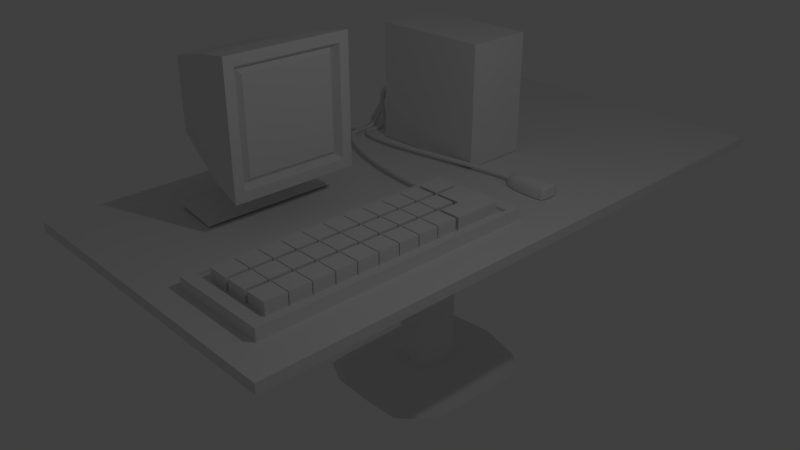 # Source: jagoda.blend  (saved by Blender 2.78.0; exported with 4.5.12 LTS)
import bpy
from mathutils import Matrix  # noqa: F401  (used for matrix-valued properties, if any)

bpy.ops.wm.read_factory_settings(use_empty=True)
scene = bpy.context.scene
scene.name = 'Scene'

# ---- collections
col_collection_1 = bpy.data.collections.new('Collection 1'); scene.collection.children.link(col_collection_1)
col_collection_2 = bpy.data.collections.new('Collection 2'); scene.collection.children.link(col_collection_2)

# ---- materials (node trees are filled in below, after node groups)
mat_material = bpy.data.materials.new('Material')
mat_material.alpha_threshold = 0.0
mat_material.use_transparent_shadow = False
mat_material.roughness = 0.5
mat_material.line_color = (0.0, 0.0, 0.0, 1.0)

# ---- material node trees

# ---- world
world_world = bpy.data.worlds.new('World'); scene.world = world_world
world_world.color = (0.05088, 0.05088, 0.05088)
world_world.use_sun_shadow = False
world_world.sun_shadow_jitter_overblur = 0.0
world_world.cycles.sampling_method = 'MANUAL'

# ---- cameras
cam_camera = bpy.data.cameras.new('Camera')
cam_camera.clip_end = 100.0
cam_camera.lens = 35.0
cam_camera.sensor_width = 32.0
cam_camera.sensor_height = 18.0
cam_camera.ortho_scale = 7.314
cam_camera.dof.focus_distance = 0.0
cam_camera.dof.aperture_fstop = 128.0

# ---- lights
light_lamp = bpy.data.lights.new('Lamp', 'POINT')
light_lamp.transmission_factor = 0.0
light_lamp.cutoff_distance = 30.0
light_lamp.energy = 100.0
light_lamp.shadow_buffer_clip_start = 1.001
light_lamp.shadow_soft_size = 0.1
light_lamp.shadow_maximum_resolution = 0.006
light_lamp.use_absolute_resolution = True

# ---- meshes
me_cube_006 = bpy.data.meshes.new('Cube.006')
me_cube_006.from_pydata([(-1.0, -1.0, -1.0), (-1.0, -1.0, 1.0), (-1.0, 1.0, -1.0), (-1.0, 1.0, 1.0), (1.0, -1.0, -1.0), (1.0, -1.0, 1.0), (1.0, 1.0, -1.0), (1.0, 1.0, 1.0)], [], [(0, 1, 3, 2), (2, 3, 7, 6), (6, 7, 5, 4), (4, 5, 1, 0), (2, 6, 4, 0), (7, 3, 1, 5)])
me_cube_006.use_remesh_preserve_volume = False
me_cube_006.use_remesh_preserve_attributes = False
me_cube_006.use_mirror_vertex_groups = False
me_cube_006.update()
me_cube_004 = bpy.data.meshes.new('Cube.004')
me_cube_004.from_pydata([(-1.0, -1.214, -1.0), (-1.0, -1.214, 1.0), (-1.0, 1.0, -1.0), (-1.0, 1.0, 1.0), (1.0, -1.214, -1.0), (1.0, -1.214, 1.0), (1.0, 1.0, -1.0), (1.0, 1.0, 1.0), (-1.0, -0.2114, -1.0), (-1.0, -0.2114, 1.0), (1.0, -0.09091, -1.0), (1.0, -0.09091, 1.0), (-3.344, -0.2114, 1.0), (-3.344, 1.0, 1.0), (-3.344, 1.0, -1.0), (-3.344, -0.2114, -1.0)], [], [(3, 2, 14, 13), (2, 3, 7, 6), (10, 11, 5, 4), (4, 5, 1, 0), (8, 10, 4, 0), (11, 9, 1, 5), (7, 3, 9, 11), (2, 6, 10, 8), (6, 7, 11, 10), (0, 1, 9, 8), (15, 12, 13, 14), (2, 8, 15, 14), (8, 9, 12, 15), (9, 3, 13, 12)])
me_cube_004.use_remesh_preserve_volume = False
me_cube_004.use_remesh_preserve_attributes = False
me_cube_004.use_mirror_vertex_groups = False
me_cube_004.update()
me_cube_003 = bpy.data.meshes.new('Cube.003')
me_cube_003.from_pydata([(-1.0, -1.0, -1.0), (-1.0, -1.0, 1.0), (-1.0, 1.0, -1.0), (-1.0, 1.0, 1.0), (1.0, -1.0, -1.0), (1.0, -1.0, 1.0), (1.0, 1.0, -1.0), (1.0, 1.0, 1.0)], [], [(0, 1, 3, 2), (2, 3, 7, 6), (6, 7, 5, 4), (4, 5, 1, 0), (2, 6, 4, 0), (7, 3, 1, 5)])
me_cube_003.use_remesh_preserve_volume = False
me_cube_003.use_remesh_preserve_attributes = False
me_cube_003.use_mirror_vertex_groups = False
me_cube_003.update()
me_cube_002 = bpy.data.meshes.new('Cube.002')
me_cube_002.from_pydata([(-1.0, -1.0, -1.0), (-1.0, -1.0, 1.0), (-1.0, 1.0, -1.0), (-1.0, 1.0, 1.0), (1.0, -1.0, -1.0), (1.0, -1.0, 1.0), (1.0, 1.0, -1.0), (1.0, 1.0, 1.0)], [], [(0, 1, 3, 2), (2, 3, 7, 6), (6, 7, 5, 4), (4, 5, 1, 0), (2, 6, 4, 0), (7, 3, 1, 5)])
me_cube_002.use_remesh_preserve_volume = False
me_cube_002.use_remesh_preserve_attributes = False
me_cube_002.use_mirror_vertex_groups = False
me_cube_002.update()
me_cube_001 = bpy.data.meshes.new('Cube.001')
me_cube_001.from_pydata([(-1.0, -1.0, -1.0), (-1.0, -1.0, 1.0), (-1.0, 1.0, -1.0), (-1.0, 1.0, 1.0), (1.0, -1.0, -1.0), (1.0, -1.0, 1.0), (1.0, 1.0, -1.0), (1.0, 1.0, 1.0)], [], [(0, 1, 3, 2), (2, 3, 7, 6), (6, 7, 5, 4), (4, 5, 1, 0), (2, 6, 4, 0), (7, 3, 1, 5)])
me_cube_001.use_remesh_preserve_volume = False
me_cube_001.use_remesh_preserve_attributes = False
me_cube_001.use_mirror_vertex_groups = False
me_cube_001.update()
me_cube = bpy.data.meshes.new('Cube')
me_cube.from_pydata([(0.5636, 1.074, -1.0), (0.5636, -1.0, -1.0), (-1.0, -1.0, -1.0), (-1.0, 1.074, -1.0), (0.5636, 1.074, 1.0), (0.5636, -1.0, 1.0), (-1.0, -1.0, 1.0), (-1.0, 1.074, 1.0), (0.4783, 0.9888, 0.4326), (0.4783, -0.9146, 0.4326), (-0.9146, 0.9888, 0.4326), (-0.9146, -0.9146, 0.4326), (-0.9146, -0.9146, 1.0), (-0.9146, 0.9888, 1.0), (0.4783, -0.9146, 1.0), (0.4783, 0.9888, 1.0)], [], [(0, 3, 2, 1), (5, 6, 12, 14), (0, 1, 5, 4), (1, 2, 6, 5), (2, 3, 7, 6), (4, 7, 3, 0), (8, 9, 11, 10), (15, 14, 9, 8), (14, 12, 11, 9), (6, 7, 13, 12), (4, 5, 14, 15), (7, 4, 15, 13), (13, 15, 8, 10), (12, 13, 10, 11)])
me_cube.materials.append(mat_material)
me_cube.use_remesh_preserve_volume = False
me_cube.use_remesh_preserve_attributes = False
me_cube.use_mirror_vertex_groups = False
me_cube.update()
me_cube_010 = bpy.data.meshes.new('Cube.010')
me_cube_010.from_pydata([(-1.0, -1.0, -1.0), (-1.0, -1.0, 0.2361), (-1.0, 1.0, -1.0), (-1.0, 1.0, 0.2361), (1.0, -1.0, -1.0), (1.0, -1.0, 0.2361), (1.0, 1.0, -1.0), (1.0, 1.0, 0.2361)], [], [(0, 1, 3, 2), (2, 3, 7, 6), (6, 7, 5, 4), (4, 5, 1, 0), (2, 6, 4, 0), (7, 3, 1, 5)])
_k = {(0, 2): 1.0, (2, 6): 1.0, (6, 7): 0.87451, (4, 6): 1.0, (5, 7): 0.87451, (4, 5): 0.87451, (0, 4): 1.0}
me_cube_010.attributes.new('crease_edge', 'FLOAT', 'EDGE').data.foreach_set('value', [_k.get((min(e.vertices), max(e.vertices)), 0.0) for e in me_cube_010.edges])
me_cube_010.use_remesh_preserve_volume = False
me_cube_010.use_remesh_preserve_attributes = False
me_cube_010.use_mirror_vertex_groups = False
me_cube_010.update()
me_cube_009 = bpy.data.meshes.new('Cube.009')
me_cube_009.from_pydata([(-1.0, -1.0, -1.0), (-1.0, -1.0, 1.0), (-1.0, 1.0, -1.0), (-1.0, 1.0, 1.0), (1.0, -1.0, -1.0), (1.0, -1.0, 1.0), (1.0, 1.0, -1.0), (1.0, 1.0, 1.0)], [], [(0, 1, 3, 2), (2, 3, 7, 6), (6, 7, 5, 4), (4, 5, 1, 0), (2, 6, 4, 0), (7, 3, 1, 5)])
me_cube_009.use_remesh_preserve_volume = False
me_cube_009.use_remesh_preserve_attributes = False
me_cube_009.use_mirror_vertex_groups = False
me_cube_009.update()
me_cube_008 = bpy.data.meshes.new('Cube.008')
me_cube_008.from_pydata([(0.3187, -0.8763, -0.8763), (0.3187, -0.8763, 0.8763), (0.3187, 0.8763, -0.8763), (0.3187, 0.8763, 0.8763), (1.0, -1.0, -1.0), (1.0, -1.0, 1.0), (1.0, 1.0, -1.0), (1.0, 1.0, 1.0), (1.0, 0.8431, 0.8431), (1.0, 0.8431, -0.8431), (1.0, -0.8431, -0.8431), (1.0, -0.8431, 0.8431), (0.8808, 0.78, 0.78), (0.8808, 0.78, -0.78), (0.8808, -0.78, -0.78), (0.8808, -0.78, 0.78), (0.9523, 0.711, 0.711), (0.9523, 0.711, -0.711), (0.9523, -0.711, -0.711), (0.9523, -0.711, 0.711), (-0.8622, 0.5777, -0.5777), (-0.8622, -0.5777, -0.5777), (-0.8622, -0.5777, 0.5777), (-0.8622, 0.5777, 0.5777), (-0.331, -0.712, -0.712), (-0.331, 0.712, -0.712), (-0.331, 0.712, 0.712), (-0.331, -0.712, 0.712), (0.1564, 0.4385, -0.8352), (0.1564, -0.4385, -0.8352), (-0.1687, 0.3563, -0.753), (-0.1687, -0.3563, -0.753), (0.05254, 0.2078, -0.8915), (0.05254, -0.2078, -0.8915), (-0.11, 0.1896, -0.8755), (-0.11, -0.1896, -0.8755), (0.05398, 0.2078, -1.043), (0.05398, -0.2078, -1.043), (-0.1094, 0.1896, -1.042), (-0.1094, -0.1896, -1.042), (0.05273, 0.2078, -1.247), (0.05273, -0.2078, -1.247), (-0.1106, 0.1896, -1.246), (-0.1106, -0.1896, -1.246), (0.3979, 1.088, -1.492), (0.3979, -1.088, -1.492), (-0.4571, 0.9922, -1.486), (-0.4571, -0.9922, -1.486)], [], [(25, 24, 21, 20), (2, 3, 7, 6), (5, 4, 10, 11), (4, 5, 1, 0), (2, 6, 4, 0), (7, 3, 1, 5), (8, 11, 15, 12), (4, 6, 9, 10), (7, 5, 11, 8), (6, 7, 8, 9), (12, 15, 19, 16), (9, 8, 12, 13), (11, 10, 14, 15), (10, 9, 13, 14), (17, 16, 19, 18), (13, 12, 16, 17), (15, 14, 18, 19), (14, 13, 17, 18), (21, 22, 23, 20), (26, 25, 20, 23), (24, 27, 22, 21), (27, 26, 23, 22), (1, 3, 26, 27), (0, 1, 27, 24), (3, 2, 25, 26), (2, 0, 29, 28), (31, 30, 34, 35), (0, 24, 31, 29), (24, 25, 30, 31), (25, 2, 28, 30), (33, 35, 39, 37), (30, 28, 32, 34), (29, 31, 35, 33), (28, 29, 33, 32), (39, 38, 42, 43), (32, 33, 37, 36), (35, 34, 38, 39), (34, 32, 36, 38), (42, 40, 44, 46), (38, 36, 40, 42), (37, 39, 43, 41), (36, 37, 41, 40), (44, 45, 47, 46), (41, 43, 47, 45), (40, 41, 45, 44), (43, 42, 46, 47)])
me_cube_008.use_remesh_preserve_volume = False
me_cube_008.use_remesh_preserve_attributes = False
me_cube_008.use_mirror_vertex_groups = False
me_cube_008.update()
me_cube_007 = bpy.data.meshes.new('Cube.007')
me_cube_007.from_pydata([(-1.0, -1.0, -1.0), (-1.0, -1.0, 1.0), (-1.0, 1.0, -1.0), (-1.0, 1.0, 1.0), (1.0, -1.0, -1.0), (1.0, -1.0, 1.0), (1.0, 1.0, -1.0), (1.0, 1.0, 1.0), (-0.3173, 0.3078, -1.0), (-0.3078, -0.2889, -1.0), (0.346, 0.2629, -2.38), (0.3267, -0.3173, -1.0), (-0.3459, 0.0, -1.0), (0.0, 0.3459, -1.0), (0.3459, 0.0, -1.0), (0.0, -0.3459, -1.0), (-0.199, 0.08195, -7.174), (-0.3459, -0.1887, -1.0), (-0.1887, 0.3459, -1.0), (0.3459, 0.1887, -1.0), (0.1887, -0.3459, -1.0), (-0.3459, 0.1887, -1.0), (0.2078, 0.3237, -1.747), (0.3459, -0.1887, -1.0), (-0.1887, -0.3459, -1.0), (0.1961, -0.1457, -6.881), (0.1156, -0.1488, -7.174), (0.2057, 0.1251, -7.491), (0.2039, 0.07881, -7.317), (-0.1907, 0.1405, -6.881), (-0.1127, 0.1457, -7.181), (-0.1872, -0.1371, -6.881), (-0.1981, -0.08318, -7.174), (-0.2831, -0.1551, -3.812), (-0.2519, -0.2372, -3.812), (-0.1542, 0.2832, -3.812), (-0.2596, 0.2519, -3.812), (0.2841, 0.1543, -3.812), (0.2842, 0.2151, -4.944), (0.1552, -0.284, -3.812), (0.2683, -0.2605, -3.812), (-0.2831, 0.1543, -3.812), (-0.2831, -0.0004156, -3.812), (0.1708, 0.265, -4.424), (0.0004813, 0.2832, -3.812), (0.2841, -0.1551, -3.812), (0.2841, -0.0004156, -3.812), (-0.1542, -0.284, -3.812), (0.0004813, -0.284, -3.812), (0.07627, -0.07916, -8.816), (-0.1278, -0.00223, -8.877), (-0.1269, 0.04171, -8.816), (0.00276, 0.08392, -8.95), (0.08218, 0.07361, -9.035), (0.1307, -0.002936, -8.903), (0.1297, -0.04693, -8.818), (0.001285, -0.0791, -8.877), (-0.07284, -0.0779, -8.816), (-0.2011, -0.001091, -7.197), (0.1237, 0.1372, -7.55), (0.002884, 0.1462, -7.275), (0.2017, -0.08496, -7.174), (0.2034, -0.001557, -7.21), (-0.112, -0.147, -7.174), (0.001122, -0.1501, -7.197), (-0.1287, 0.03944, -41.14), (0.1124, -0.07166, -40.83), (0.07446, -0.08143, -41.14), (0.1181, 0.05843, -41.16), (0.13, 0.03697, -41.27), (-0.1171, 0.06688, -40.83), (-0.07505, 0.07693, -41.15), (-0.1138, -0.07198, -40.83), (-0.128, -0.04786, -41.14), (0.1143, -0.0694, -8.509), (0.1318, 0.03923, -8.947), (0.1199, 0.0607, -8.841), (-0.07324, 0.07919, -8.83), (-0.1152, 0.06914, -8.511), (-0.1262, -0.0456, -8.816), (-0.1119, -0.06971, -8.509), (-0.1296, -0.004494, -41.2), (0.08037, 0.07135, -41.36), (0.0009491, 0.08166, -41.27), (0.1279, -0.0492, -41.14), (0.1289, -0.0052, -41.22), (-0.07465, -0.08016, -41.14), (-0.0005255, -0.08136, -41.2), (-0.2707, -0.279, -44.94), (-0.002157, -0.2834, -45.17), (0.4631, -0.1669, -44.95), (0.4666, -0.007445, -45.26), (0.291, 0.2699, -45.74), (0.003186, 0.3073, -45.43), (-0.4667, 0.1543, -44.95), (-0.47, -0.004887, -45.17), (0.2695, -0.2836, -44.95), (0.4072, -0.2483, -43.84), (0.4706, 0.1453, -45.42), (0.4277, 0.2231, -45.04), (-0.2722, 0.2901, -44.99), (-0.4244, 0.2537, -43.84), (-0.4642, -0.162, -44.94), (-0.4124, -0.2494, -43.83), (-0.002717, -0.1295, -47.79), (-0.0007872, 0.1146, -47.89), (-0.002608, -0.007078, -48.32), (-0.2412, -0.006581, -47.79), (0.2368, -0.007733, -47.85), (0.2447, 0.1148, -47.63), (-0.2437, 0.1196, -47.35), (-0.2431, -0.132, -47.34), (0.2389, -0.1336, -47.34)], [], [(0, 1, 3, 2), (2, 3, 7, 6), (6, 7, 5, 4), (4, 5, 1, 0), (4, 0, 9, 24, 15, 20, 11), (7, 3, 1, 5), (17, 12, 42, 33), (2, 6, 10, 22, 13, 18, 8), (0, 2, 8, 21, 12, 17, 9), (6, 4, 11, 23, 14, 19, 10), (8, 18, 35, 36), (24, 9, 34, 47), (12, 21, 41, 42), (9, 17, 33, 34), (23, 11, 40, 45), (22, 10, 38, 43), (21, 8, 36, 41), (20, 15, 48, 39), (15, 24, 47, 48), (19, 14, 46, 37), (11, 20, 39, 40), (14, 23, 45, 46), (18, 13, 44, 35), (10, 19, 37, 38), (13, 22, 43, 44), (41, 36, 29, 16), (36, 35, 30, 29), (39, 48, 64, 26), (34, 33, 32, 31), (48, 47, 63, 64), (37, 46, 62, 28), (46, 45, 61, 62), (35, 44, 60, 30), (44, 43, 59, 60), (33, 42, 58, 32), (47, 34, 31, 63), (42, 41, 16, 58), (45, 40, 25, 61), (40, 39, 26, 25), (43, 38, 27, 59), (38, 37, 28, 27), (28, 62, 54, 75), (30, 60, 52, 77), (58, 16, 51, 50), (32, 58, 50, 79), (60, 59, 53, 52), (63, 31, 80, 57), (62, 61, 55, 54), (61, 25, 74, 55), (31, 32, 79, 80), (64, 63, 57, 56), (59, 27, 76, 53), (29, 30, 77, 78), (16, 29, 78, 51), (27, 28, 75, 76), (26, 64, 56, 49), (25, 26, 49, 74), (78, 77, 71, 70), (57, 80, 72, 86), (56, 57, 86, 87), (80, 79, 73, 72), (55, 74, 66, 84), (54, 55, 84, 85), (53, 76, 68, 82), (52, 53, 82, 83), (51, 78, 70, 65), (50, 51, 65, 81), (49, 56, 87, 67), (75, 54, 85, 69), (74, 49, 67, 66), (77, 52, 83, 71), (76, 75, 69, 68), (79, 50, 81, 73), (82, 68, 99, 92), (68, 69, 98, 99), (65, 70, 101, 94), (66, 67, 96, 97), (67, 87, 89, 96), (81, 65, 94, 95), (69, 85, 91, 98), (83, 82, 92, 93), (71, 83, 93, 100), (85, 84, 90, 91), (73, 81, 95, 102), (86, 72, 103, 88), (72, 73, 102, 103), (87, 86, 88, 89), (84, 66, 97, 90), (70, 71, 100, 101), (112, 90, 97, 96), (111, 104, 89, 88), (110, 105, 106, 107), (109, 98, 91, 108), (105, 109, 108, 106), (93, 92, 109, 105), (92, 99, 98, 109), (94, 110, 107, 95), (101, 100, 110, 94), (100, 93, 105, 110), (102, 111, 88, 103), (95, 107, 111, 102), (107, 106, 104, 111), (104, 112, 96, 89), (106, 108, 112, 104), (108, 91, 90, 112)])
me_cube_007.use_remesh_preserve_volume = False
me_cube_007.use_remesh_preserve_attributes = False
me_cube_007.use_mirror_vertex_groups = False
me_cube_007.update()

# ---- curves / text
cu_beziercircle = bpy.data.curves.new('BezierCircle', 'CURVE')
cu_beziercircle.dimensions = '3D'
_sp = cu_beziercircle.splines.new('BEZIER'); _sp.bezier_points.add(3)
_sp.bezier_points.foreach_set('co', [-1.0, 0.0, 0.0, 0.0, 1.0, 0.0, 1.0, 0.0, 0.0, 0.0, -1.0, 0.0])
_sp.bezier_points.foreach_set('handle_left', [-1.0, -0.5521, 0.0, -0.5521, 1.0, 0.0, 1.0, 0.5521, 0.0, 0.5521, -1.0, 0.0])
_sp.bezier_points.foreach_set('handle_right', [-1.0, 0.5521, 0.0, 0.5521, 1.0, 0.0, 1.0, -0.5521, 0.0, -0.5521, -1.0, 0.0])
for _p, _l, _r in zip(_sp.bezier_points, ['AUTO', 'AUTO', 'AUTO', 'AUTO'], ['AUTO', 'AUTO', 'AUTO', 'AUTO']): _p.handle_left_type = _l; _p.handle_right_type = _r
_sp.order_u = 0
_sp.order_v = 0
_sp.use_cyclic_u = True
cu_beziercircle.use_path = True
cu_beziercircle.use_path_clamp = True
cu_beziercircle.bevel_resolution = 0
cu_beziercircle.fill_mode = 'HALF'
cu_beziercurve_002 = bpy.data.curves.new('BezierCurve.002', 'CURVE')
cu_beziercurve_002.dimensions = '3D'
_sp = cu_beziercurve_002.splines.new('BEZIER'); _sp.bezier_points.add(2)
_sp.bezier_points.foreach_set('co', [-2.971, 1.445, 0.9732, -3.692, 0.5389, -0.3323, -3.024, -2.303, 0.8651])
_sp.bezier_points.foreach_set('handle_left', [-2.334, 1.749, 1.019, -3.7, 1.241, -0.4128, -4.024, -2.303, 0.8651])
_sp.bezier_points.foreach_set('handle_right', [-3.607, 1.141, 0.9275, -3.684, -0.1636, -0.2518, -2.024, -2.303, 0.8651])
for _p, _l, _r in zip(_sp.bezier_points, ['ALIGNED', 'ALIGNED', 'ALIGNED'], ['ALIGNED', 'ALIGNED', 'ALIGNED']): _p.handle_left_type = _l; _p.handle_right_type = _r
_sp.order_u = 0
_sp.order_v = 0
cu_beziercurve_002.use_path = True
cu_beziercurve_002.use_path_clamp = True
cu_beziercurve_002.bevel_mode = 'OBJECT'
cu_beziercurve_002.bevel_resolution = 0
cu_beziercurve_002.fill_mode = 'HALF'
cu_beziercurve_001 = bpy.data.curves.new('BezierCurve.001', 'CURVE')
cu_beziercurve_001.dimensions = '3D'
_sp = cu_beziercurve_001.splines.new('BEZIER'); _sp.bezier_points.add(2)
_sp.bezier_points.foreach_set('co', [-2.971, 1.03, 0.5518, -3.569, 0.5389, -0.3323, -0.9172, -0.5711, -0.2869])
_sp.bezier_points.foreach_set('handle_left', [-2.334, 1.334, 0.5975, -3.577, 1.241, -0.4128, -1.917, -0.5711, -0.2869])
_sp.bezier_points.foreach_set('handle_right', [-3.607, 0.7263, 0.5061, -3.561, -0.1636, -0.2518, 0.08285, -0.5711, -0.2869])
for _p, _l, _r in zip(_sp.bezier_points, ['ALIGNED', 'ALIGNED', 'ALIGNED'], ['ALIGNED', 'ALIGNED', 'ALIGNED']): _p.handle_left_type = _l; _p.handle_right_type = _r
_sp.order_u = 0
_sp.order_v = 0
cu_beziercurve_001.use_path = True
cu_beziercurve_001.use_path_clamp = True
cu_beziercurve_001.bevel_mode = 'OBJECT'
cu_beziercurve_001.bevel_resolution = 0
cu_beziercurve_001.fill_mode = 'HALF'
cu_beziercurve = bpy.data.curves.new('BezierCurve', 'CURVE')
cu_beziercurve.dimensions = '3D'
_sp = cu_beziercurve.splines.new('BEZIER'); _sp.bezier_points.add(2)
_sp.bezier_points.foreach_set('co', [-2.971, 0.2737, 0.5518, -3.438, 0.04247, -0.3323, -0.2121, 0.09005, -0.2869])
_sp.bezier_points.foreach_set('handle_left', [-2.334, 0.5778, 0.5975, -3.446, 0.7449, -0.4128, -1.212, 0.09005, -0.2869])
_sp.bezier_points.foreach_set('handle_right', [-3.607, -0.03033, 0.5061, -3.43, -0.66, -0.2518, 0.7879, 0.09005, -0.2869])
for _p, _l, _r in zip(_sp.bezier_points, ['ALIGNED', 'ALIGNED', 'ALIGNED'], ['ALIGNED', 'ALIGNED', 'ALIGNED']): _p.handle_left_type = _l; _p.handle_right_type = _r
_sp.order_u = 0
_sp.order_v = 0
cu_beziercurve.use_path = True
cu_beziercurve.use_path_clamp = True
cu_beziercurve.bevel_mode = 'OBJECT'
cu_beziercurve.bevel_resolution = 0
cu_beziercurve.fill_mode = 'HALF'

# ---- objects
ob_beziercircle = bpy.data.objects.new('BezierCircle', cu_beziercircle)
ob_beziercurve_002 = bpy.data.objects.new('BezierCurve.002', cu_beziercurve_002)
ob_beziercurve_001 = bpy.data.objects.new('BezierCurve.001', cu_beziercurve_001)
ob_beziercurve = bpy.data.objects.new('BezierCurve', cu_beziercurve)
ob_cube_005 = bpy.data.objects.new('Cube.005', me_cube_006)
ob_cube_004 = bpy.data.objects.new('Cube.004', me_cube_004)
ob_cube_003 = bpy.data.objects.new('Cube.003', me_cube_003)
ob_cube_002 = bpy.data.objects.new('Cube.002', me_cube_002)
ob_cube_001 = bpy.data.objects.new('Cube.001', me_cube_001)
ob_cube = bpy.data.objects.new('Cube', me_cube)
ob_lamp = bpy.data.objects.new('Lamp', light_lamp)
ob_camera = bpy.data.objects.new('Camera', cam_camera)
ob_cube_009 = bpy.data.objects.new('Cube.009', me_cube_010)
ob_cube_008 = bpy.data.objects.new('Cube.008', me_cube_009)
ob_cube_007 = bpy.data.objects.new('Cube.007', me_cube_008)
ob_cube_006 = bpy.data.objects.new('Cube.006', me_cube_007)

# ---- transforms, parenting, visibility, modifiers, constraints
ob_beziercircle.location = (-0.1292, 2.46, 0.2139)
ob_beziercircle.scale = (0.03698, 0.03698, 0.03698)
ob_beziercircle.lineart.crease_threshold = 0.0
ob_beziercurve_002.location = (-0.09472, 0.02591, 0.2721)
ob_beziercurve_002.lineart.crease_threshold = 0.0
ob_beziercurve_001.location = (-0.09472, 0.02591, 0.2721)
ob_beziercurve_001.lineart.crease_threshold = 0.0
ob_beziercurve.location = (-0.09472, 0.6265, 0.2721)
ob_beziercurve.lineart.crease_threshold = 0.0
ob_cube_005.location = (-0.5647, -0.7078, 0.06483)
ob_cube_005.scale = (0.1652, 0.1982, 0.1652)
ob_cube_005.lineart.crease_threshold = 0.0
ob_cube_004.location = (0.2148, -0.8378, 0.06483)
ob_cube_004.scale = (0.1652, 0.349, 0.1652)
ob_cube_004.lineart.crease_threshold = 0.0
ob_cube_003.location = (0.2039, -4.247, 0.06483)
ob_cube_003.scale = (0.1652, 0.1652, 0.1652)
ob_cube_003.lineart.crease_threshold = 0.0
_m = ob_cube_003.modifiers.new('Array', 'ARRAY')
_m.count = 9
_m.constant_offset_displace = (0.0, 0.0, 0.0)
_m.relative_offset_displace = (0.0, 1.05, 0.0)
ob_cube_002.location = (-0.1811, -4.25, 0.06483)
ob_cube_002.scale = (0.1652, 0.1652, 0.1652)
ob_cube_002.lineart.crease_threshold = 0.0
_m = ob_cube_002.modifiers.new('Array', 'ARRAY')
_m.count = 10
_m.constant_offset_displace = (0.0, 0.0, 0.0)
_m.relative_offset_displace = (0.0, 1.05, 0.0)
ob_cube_001.location = (-0.5647, -4.252, 0.06483)
ob_cube_001.scale = (0.1652, 0.1652, 0.1652)
ob_cube_001.lineart.crease_threshold = 0.0
_m = ob_cube_001.modifiers.new('Array', 'ARRAY')
_m.count = 10
_m.constant_offset_displace = (0.0, 0.0, 0.0)
_m.relative_offset_displace = (0.0, 1.05, 0.0)
ob_cube.location = (0.0, -2.525, 0.0)
ob_cube.scale = (1.0, 2.156, 0.0937)
ob_cube.lock_rotations_4d = False
ob_cube.empty_display_type = 'ARROWS'
ob_cube.lineart.crease_threshold = 0.0
ob_lamp.location = (4.076, -1.519, 5.904)
ob_lamp.rotation_euler = (0.6503, 0.05522, 1.866)
ob_lamp.lock_rotations_4d = False
ob_lamp.empty_display_type = 'ARROWS'
ob_lamp.color = (0.0, 0.0, 0.0, 0.0)
ob_lamp.lineart.crease_threshold = 0.0
ob_camera.location = (7.481, -9.033, 5.344)
ob_camera.rotation_euler = (1.109, 0.0, 0.8149)
ob_camera.lock_rotations_4d = False
ob_camera.empty_display_type = 'ARROWS'
ob_camera.color = (0.0, 0.0, 0.0, 0.0)
ob_camera.display_type = 'WIRE'
ob_camera.lineart.crease_threshold = 0.0
ob_cube_009.location = (0.0, 0.6846, 0.1012)
ob_cube_009.scale = (0.4195, 0.1967, 0.1728)
ob_cube_009.lineart.crease_threshold = 0.0
_m = ob_cube_009.modifiers.new('Subsurf', 'SUBSURF')
_m.uv_smooth = 'PRESERVE_CORNERS'
_m.quality = 2
_m.levels = 2
_m.show_only_control_edges = False
ob_cube_008.location = (-2.155, 1.224, 0.9243)
ob_cube_008.scale = (1.0, 0.5639, 1.0)
ob_cube_008.lineart.crease_threshold = 0.0
ob_cube_007.location = (-2.579, -2.46, 1.438)
ob_cube_007.rotation_euler = (0.0, -0.003605, 0.0)
ob_cube_007.lineart.crease_threshold = 0.0
ob_cube_006.location = (-1.397, 0.0, -0.1634)
ob_cube_006.scale = (2.56, 5.121, 0.07782)
ob_cube_006.lineart.crease_threshold = 0.0
cu_beziercurve_002.bevel_object = ob_beziercircle
cu_beziercurve_001.bevel_object = ob_beziercircle
cu_beziercurve.bevel_object = ob_beziercircle

# ---- collection membership
col_collection_1.objects.link(ob_beziercircle)
col_collection_1.objects.link(ob_beziercurve_002)
col_collection_1.objects.link(ob_beziercurve_001)
col_collection_1.objects.link(ob_beziercurve)
col_collection_1.objects.link(ob_cube_005)
col_collection_1.objects.link(ob_cube_004)
col_collection_1.objects.link(ob_cube_003)
col_collection_1.objects.link(ob_cube_002)
col_collection_1.objects.link(ob_cube_001)
col_collection_1.objects.link(ob_cube)
col_collection_1.objects.link(ob_lamp)
col_collection_1.objects.link(ob_camera)
col_collection_2.objects.link(ob_cube_009)
col_collection_2.objects.link(ob_cube_008)
col_collection_2.objects.link(ob_cube_007)
col_collection_2.objects.link(ob_cube_006)

# ---- scene / render settings (as saved in the file)
scene.camera = ob_camera
scene.frame_start = 1; scene.frame_end = 250; scene.frame_set(1)
scene.render.engine = 'BLENDER_EEVEE_NEXT'
scene.render.resolution_percentage = 50
scene.render.dither_intensity = 0.0
scene.cycles.use_denoising = False
scene.cycles.samples = 128
scene.cycles.sampling_pattern = 'TABULATED_SOBOL'
scene.cycles.light_sampling_threshold = 0.0
scene.cycles.use_adaptive_sampling = False
scene.cycles.use_light_tree = False
scene.cycles.blur_glossy = 0.0
scene.cycles.sample_clamp_indirect = 0.0
scene.view_settings.view_transform = 'Standard'
bpy.context.view_layer.update()
